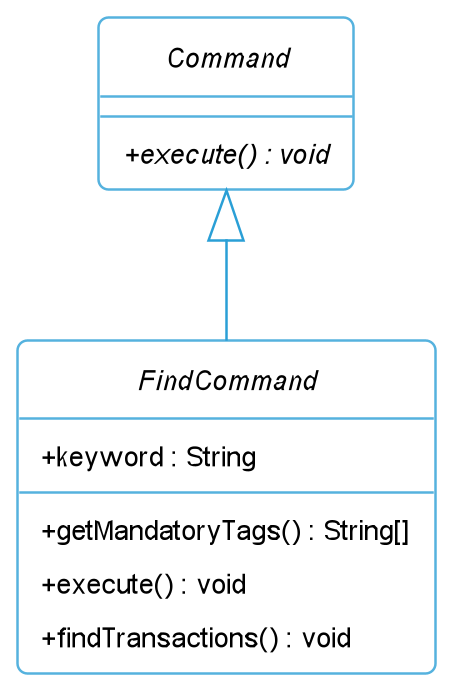

The diagram above was rendered by PlantUML. Its source (embedded in the PNG):
@startuml
!include Style.puml
abstract class "Command"{
    + execute() : void {abstract}
}

abstract class "FindCommand"{
    + keyword : String
    + getMandatoryTags() : String[]
    + execute() : void
    + findTransactions() : void
}



FindCommand -up-|> "Command"



@enduml